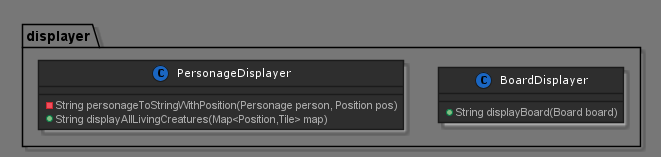

The diagram above was rendered by PlantUML. Its source (embedded in the PNG):
@startuml



skinparam backgroundColor 777
skinparam stereotypeCBackgroundColor 1a66c2





skinparam backgroundColor 777







skinparam circledCharacter {
  radius 8
  fontSize 11
  fontName "Verdana"
}

skinparam class {
    backgroundColor 2e2e2e
  borderColor 1b1b1b
    fontColor fff
  fontName "Verdana"
  fontSize 11
  stereotypeFontColor aaa
  stereotypeFontSize 11
    arrowColor fff
  arrowFontName "Verdana"
  arrowFontColor bbb
  arrowFontSize 11

  attributeFontColor aaa
  attributeFontSize 11
  attributeIconSize 11
}


skinparam actor {
    backgroundColor 1a66c2
  borderColor 002642
    fontColor fff
  fontName "Verdana"
  fontSize 11
  stereotypeFontColor aaa
  stereotypeFontSize 11
}

skinparam participant {
    backgroundColor 2e2e2e
  borderColor 1b1b1b
    fontColor fff
  fontName "Verdana"
  fontSize 11
  stereotypeFontColor aaa
  stereotypeFontSize 11
}

skinparam collections {
    backgroundColor 2e2e2e
  borderColor 1b1b1b
    fontColor fff
  fontName "Verdana"
  fontSize 11
  stereotypeFontColor aaa
  stereotypeFontSize 11
}

skinparam SequenceBox{
    backgroundColor 575757
  borderColor 767676
    fontColor fff
  fontName "Verdana"
  fontSize 11
  stereotypeFontColor aaa
  stereotypeFontSize 11
}


skinparam interface {
    backgroundColor 1a66c2
  borderColor 002642
    fontColor fff
  fontName "Verdana"
  fontSize 11
  stereotypeFontColor aaa
  stereotypeFontSize 11
}

skinparam component {
    backgroundColor 2e2e2e
  borderColor 1b1b1b
    fontColor fff
  fontName "Verdana"
  fontSize 11
  stereotypeFontColor aaa
  stereotypeFontSize 11
}

skinparam node {
    backgroundColor 2e2e2e
  borderColor 1b1b1b
    fontColor fff
  fontName "Verdana"
  fontSize 11
  stereotypeFontColor aaa
  stereotypeFontSize 11
}

skinparam database {
    backgroundColor 2e2e2e
  borderColor 1b1b1b
    fontColor fff
  fontName "Verdana"
  fontSize 11
  stereotypeFontColor aaa
  stereotypeFontSize 11
}

skinparam queue {
    backgroundColor 2e2e2e
  borderColor 1b1b1b
    fontColor fff
  fontName "Verdana"
  fontSize 11
  stereotypeFontColor aaa
  stereotypeFontSize 11
}


skinparam usecase {
    backgroundColor 2e2e2e
  borderColor 1b1b1b
    fontColor fff
  fontName "Verdana"
  fontSize 11
  stereotypeFontColor aaa
  stereotypeFontSize 11
    arrowColor fff
  arrowFontName "Verdana"
  arrowFontColor bbb
  arrowFontSize 11
}

skinparam activity {
    backgroundColor 2e2e2e
  borderColor 1b1b1b
    fontColor fff
  fontName "Verdana"
  fontSize 11
  stereotypeFontColor aaa
  stereotypeFontSize 11
    arrowColor fff
  arrowFontName "Verdana"
  arrowFontColor bbb
  arrowFontSize 11
}

skinparam sequence {
    fontColor fff
  fontName "Verdana"
  fontSize 11
  stereotypeFontColor aaa
  stereotypeFontSize 11
    arrowColor fff
  arrowFontName "Verdana"
  arrowFontColor bbb
  arrowFontSize 11

  lifeLineBorderColor fff
  lifeLineBackgroundColor bbb
}

skinparam boundary {
    backgroundColor 1a66c2
  borderColor 002642
    fontColor fff
  fontName "Verdana"
  fontSize 11
  stereotypeFontColor aaa
  stereotypeFontSize 11
}

skinparam control {
    backgroundColor 1a66c2
  borderColor 002642
    fontColor fff
  fontName "Verdana"
  fontSize 11
  stereotypeFontColor aaa
  stereotypeFontSize 11
}

skinparam entity {
    backgroundColor 1a66c2
  borderColor 002642
    fontColor fff
  fontName "Verdana"
  fontSize 11
  stereotypeFontColor aaa
  stereotypeFontSize 11
}


skinparam state {
    backgroundColor 2e2e2e
  borderColor 1b1b1b
    fontColor fff
  fontName "Verdana"
  fontSize 11
  stereotypeFontColor aaa
  stereotypeFontSize 11
    arrowColor fff
  arrowFontName "Verdana"
  arrowFontColor bbb
  arrowFontSize 11
  startColor 1a66c2
  endColor 002642
}


skinparam object {
    backgroundColor 2e2e2e
  borderColor 1b1b1b
    fontColor fff
  fontName "Verdana"
  fontSize 11
  stereotypeFontColor aaa
  stereotypeFontSize 11
    arrowColor fff
  arrowFontName "Verdana"
  arrowFontColor bbb
  arrowFontSize 11
}


skinparam note {
    backgroundColor 1a66c2
  borderColor 002642
    fontColor fff
  fontName "Verdana"
  fontSize 11
  stereotypeFontColor aaa
  stereotypeFontSize 11
}

skinparam cloud {
    backgroundColor 2e2e2e
  borderColor 1b1b1b
    fontColor fff
  fontName "Verdana"
  fontSize 11
  stereotypeFontColor aaa
  stereotypeFontSize 11
    arrowColor fff
  arrowFontName "Verdana"
  arrowFontColor bbb
  arrowFontSize 11
}

skinparam rectangle {
    backgroundColor 2e2e2e
  borderColor 1b1b1b
    fontColor fff
  fontName "Verdana"
  fontSize 11
  stereotypeFontColor aaa
  stereotypeFontSize 11
}

skinparam storage {
    backgroundColor 2e2e2e
  borderColor 1b1b1b
    fontColor fff
  fontName "Verdana"
  fontSize 11
  stereotypeFontColor aaa
  stereotypeFontSize 11
}



package "displayer"{
    class BoardDisplayer{
         + String displayBoard(Board board)
    }

   class PersonageDisplayer{
        - String personageToStringWithPosition(Personage person, Position pos)
        + String displayAllLivingCreatures(Map<Position,Tile> map)
   }
}

@enduml